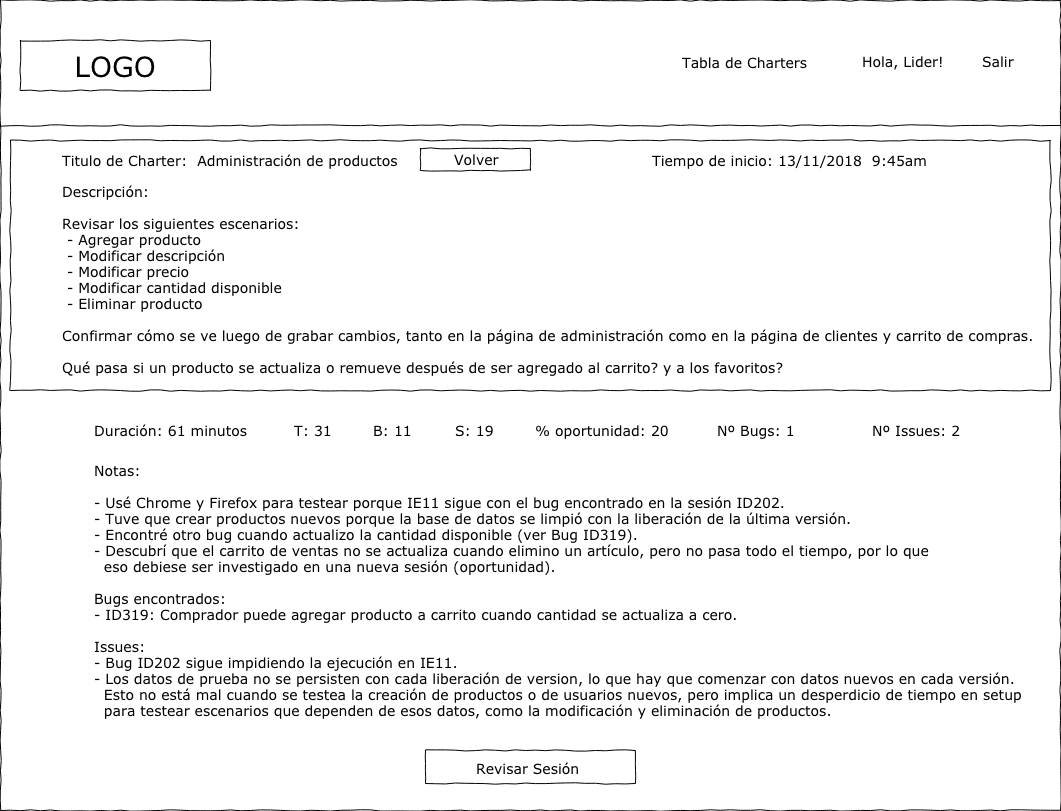

The diagram above was exported from draw.io. Its source (the exported page's mxGraphModel, read from the mxfile embedded in the PNG):
<mxGraphModel dx="1078" dy="765" grid="1" gridSize="10" guides="1" tooltips="1" connect="1" arrows="1" fold="1" page="1" pageScale="1" pageWidth="1100" pageHeight="850" background="#ffffff" math="0" shadow="0">
  <root>
    <mxCell id="0" />
    <mxCell id="1" parent="0" />
    <mxCell id="677b7b8949515195-1" value="" style="whiteSpace=wrap;html=1;rounded=0;shadow=0;labelBackgroundColor=none;strokeColor=#000000;strokeWidth=1;fillColor=none;fontFamily=Verdana;fontSize=12;fontColor=#000000;align=center;comic=1;" parent="1" vertex="1">
      <mxGeometry x="20" y="20" width="1060" height="810" as="geometry" />
    </mxCell>
    <mxCell id="UQTR5KJprW6n4Vb9bMNb-32" value="" style="whiteSpace=wrap;html=1;rounded=0;shadow=0;labelBackgroundColor=none;strokeColor=#000000;strokeWidth=1;fillColor=none;fontFamily=Verdana;fontSize=12;fontColor=#000000;align=center;comic=1;" parent="1" vertex="1">
      <mxGeometry x="30" y="160" width="1040" height="250" as="geometry" />
    </mxCell>
    <mxCell id="677b7b8949515195-2" value="LOGO" style="whiteSpace=wrap;html=1;rounded=0;shadow=0;labelBackgroundColor=none;strokeColor=#000000;strokeWidth=1;fillColor=#ffffff;fontFamily=Verdana;fontSize=28;fontColor=#000000;align=center;comic=1;" parent="1" vertex="1">
      <mxGeometry x="40" y="60" width="190" height="50" as="geometry" />
    </mxCell>
    <mxCell id="677b7b8949515195-7" value="Hola, Lider!" style="text;html=1;points=[];align=left;verticalAlign=top;spacingTop=-4;fontSize=14;fontFamily=Verdana;fontColor=#000000;" parent="1" vertex="1">
      <mxGeometry x="880" y="71" width="60" height="20" as="geometry" />
    </mxCell>
    <mxCell id="xBeF92Q7mf8iXmGvfYsz-1" value="Salir&lt;br&gt;" style="text;html=1;points=[];align=left;verticalAlign=top;spacingTop=-4;fontSize=14;fontFamily=Verdana;fontColor=#000000;" parent="1" vertex="1">
      <mxGeometry x="1000" y="71" width="60" height="20" as="geometry" />
    </mxCell>
    <mxCell id="677b7b8949515195-9" value="" style="line;strokeWidth=1;html=1;rounded=0;shadow=0;labelBackgroundColor=none;fillColor=none;fontFamily=Verdana;fontSize=14;fontColor=#000000;align=center;comic=1;" parent="1" vertex="1">
      <mxGeometry x="20" y="140" width="1060" height="10" as="geometry" />
    </mxCell>
    <mxCell id="xBeF92Q7mf8iXmGvfYsz-35" value="Titulo de Charter:&amp;nbsp; Administración de productos" style="text;html=1;points=[];align=left;verticalAlign=top;spacingTop=-4;fontSize=14;fontFamily=Verdana;fontColor=#000000;" parent="1" vertex="1">
      <mxGeometry x="80" y="170" width="45" height="20" as="geometry" />
    </mxCell>
    <mxCell id="xBeF92Q7mf8iXmGvfYsz-58" value="Descripción:&lt;br&gt;&lt;br&gt;Revisar los siguientes escenarios:&lt;br&gt;&amp;nbsp;- Agregar producto&lt;br&gt;&amp;nbsp;- Modificar descripción&lt;br&gt;&amp;nbsp;- Modificar precio&lt;br&gt;&amp;nbsp;- Modificar cantidad disponible&lt;br&gt;&amp;nbsp;- Eliminar producto&lt;br&gt;&lt;br&gt;Confirmar cómo se ve luego de grabar cambios, tanto en la página de administración como en la página de clientes y carrito de compras.&lt;br&gt;&lt;br&gt;Qué pasa si un producto se actualiza o remueve después de ser agregado al carrito? y a los favoritos?&lt;br&gt;" style="text;html=1;points=[];align=left;verticalAlign=top;spacingTop=-4;fontSize=14;fontFamily=Verdana;fontColor=#000000;" parent="1" vertex="1">
      <mxGeometry x="80" y="201" width="45" height="20" as="geometry" />
    </mxCell>
    <mxCell id="oqjGumTRACC-X-49HTpf-1" value="" style="group" parent="1" vertex="1" connectable="0">
      <mxGeometry x="445" y="770" width="210" height="33" as="geometry" />
    </mxCell>
    <mxCell id="oqjGumTRACC-X-49HTpf-2" value="" style="whiteSpace=wrap;html=1;rounded=0;shadow=0;labelBackgroundColor=none;strokeColor=#000000;strokeWidth=1;fillColor=none;fontFamily=Verdana;fontSize=12;fontColor=#000000;align=center;comic=1;" parent="oqjGumTRACC-X-49HTpf-1" vertex="1">
      <mxGeometry width="210" height="33" as="geometry" />
    </mxCell>
    <mxCell id="oqjGumTRACC-X-49HTpf-3" value="Revisar Sesión" style="text;html=1;points=[];align=left;verticalAlign=top;spacingTop=-4;fontSize=14;fontFamily=Verdana;fontColor=#000000;" parent="oqjGumTRACC-X-49HTpf-1" vertex="1">
      <mxGeometry x="49.375" y="8" width="78.75" height="20" as="geometry" />
    </mxCell>
    <mxCell id="enatXsiucuCwJSuA_eNN-1" value="Duración: 61 minutos" style="text;html=1;points=[];align=left;verticalAlign=top;spacingTop=-4;fontSize=14;fontFamily=Verdana;fontColor=#000000;" parent="1" vertex="1">
      <mxGeometry x="112" y="440" width="26" height="20" as="geometry" />
    </mxCell>
    <mxCell id="enatXsiucuCwJSuA_eNN-5" value="B: 11" style="text;html=1;points=[];align=left;verticalAlign=top;spacingTop=-4;fontSize=14;fontFamily=Verdana;fontColor=#000000;" parent="1" vertex="1">
      <mxGeometry x="391" y="440" width="22" height="20" as="geometry" />
    </mxCell>
    <mxCell id="enatXsiucuCwJSuA_eNN-9" value="S: 19" style="text;html=1;points=[];align=left;verticalAlign=top;spacingTop=-4;fontSize=14;fontFamily=Verdana;fontColor=#000000;" parent="1" vertex="1">
      <mxGeometry x="473" y="440" width="20" height="20" as="geometry" />
    </mxCell>
    <mxCell id="enatXsiucuCwJSuA_eNN-13" value="% oportunidad: 20" style="text;html=1;points=[];align=left;verticalAlign=top;spacingTop=-4;fontSize=14;fontFamily=Verdana;fontColor=#000000;" parent="1" vertex="1">
      <mxGeometry x="553" y="440" width="115" height="20" as="geometry" />
    </mxCell>
    <mxCell id="enatXsiucuCwJSuA_eNN-25" value="Nº Bugs: 1" style="text;html=1;points=[];align=left;verticalAlign=top;spacingTop=-4;fontSize=14;fontFamily=Verdana;fontColor=#000000;" parent="1" vertex="1">
      <mxGeometry x="735" y="440" width="66" height="20" as="geometry" />
    </mxCell>
    <mxCell id="enatXsiucuCwJSuA_eNN-29" value="Nº Issues: 2" style="text;html=1;points=[];align=left;verticalAlign=top;spacingTop=-4;fontSize=14;fontFamily=Verdana;fontColor=#000000;" parent="1" vertex="1">
      <mxGeometry x="890" y="440" width="66" height="20" as="geometry" />
    </mxCell>
    <mxCell id="8Y9lt5uyKEVRLcCWoxAc-1" value="Tiempo de inicio: 13/11/2018&amp;nbsp; 9:45am" style="text;html=1;points=[];align=left;verticalAlign=top;spacingTop=-4;fontSize=14;fontFamily=Verdana;fontColor=#000000;" parent="1" vertex="1">
      <mxGeometry x="670" y="170" width="45" height="20" as="geometry" />
    </mxCell>
    <mxCell id="xOOkgqVCRHlAYOfQmLQj-1" value="Notas:&lt;br&gt;&lt;br&gt;- Usé Chrome y Firefox para testear porque IE11 sigue con el bug encontrado en la sesión ID202.&lt;br&gt;- Tuve que crear productos nuevos porque la base de datos se limpió con la liberación de la última versión.&lt;br&gt;- Encontré otro bug cuando actualizo la cantidad disponible (ver Bug ID319).&lt;br&gt;- Descubrí que el carrito de ventas no se actualiza cuando elimino un artículo, pero no pasa todo el tiempo, por lo que&lt;br&gt;&amp;nbsp; eso debiese ser investigado en una nueva sesión (oportunidad).&lt;br&gt;&lt;br&gt;Bugs encontrados:&lt;br&gt;- ID319: Comprador puede agregar producto a carrito cuando cantidad se actualiza a cero.&lt;br&gt;&lt;br&gt;Issues:&lt;br&gt;- Bug ID202 sigue impidiendo la ejecución en IE11.&lt;br&gt;- Los datos de prueba no se persisten con cada liberación de version, lo que hay que comenzar con datos nuevos en cada versión.&lt;br&gt;&amp;nbsp; Esto no está mal cuando se testea la creación de productos o de usuarios nuevos, pero implica un desperdicio de tiempo en setup&lt;br&gt;&amp;nbsp; para testear escenarios que dependen de esos datos, como la modificación y eliminación de productos.&lt;br&gt;" style="text;html=1;points=[];align=left;verticalAlign=top;spacingTop=-4;fontSize=14;fontFamily=Verdana;fontColor=#000000;" parent="1" vertex="1">
      <mxGeometry x="112" y="480" width="26" height="20" as="geometry" />
    </mxCell>
    <mxCell id="YRKdo0IEsTSCfE9WJwZc-1" value="T: 31" style="text;html=1;points=[];align=left;verticalAlign=top;spacingTop=-4;fontSize=14;fontFamily=Verdana;fontColor=#000000;" parent="1" vertex="1">
      <mxGeometry x="312" y="440" width="21" height="20" as="geometry" />
    </mxCell>
    <mxCell id="YRKdo0IEsTSCfE9WJwZc-3" value="" style="group" parent="1" vertex="1" connectable="0">
      <mxGeometry x="440" y="168" width="110" height="22" as="geometry" />
    </mxCell>
    <mxCell id="YRKdo0IEsTSCfE9WJwZc-4" value="" style="whiteSpace=wrap;html=1;rounded=0;shadow=0;labelBackgroundColor=none;strokeColor=#000000;strokeWidth=1;fillColor=none;fontFamily=Verdana;fontSize=12;fontColor=#000000;align=center;comic=1;" parent="YRKdo0IEsTSCfE9WJwZc-3" vertex="1">
      <mxGeometry width="110" height="22" as="geometry" />
    </mxCell>
    <mxCell id="YRKdo0IEsTSCfE9WJwZc-5" value="Volver" style="text;html=1;points=[];align=left;verticalAlign=top;spacingTop=-4;fontSize=14;fontFamily=Verdana;fontColor=#000000;" parent="YRKdo0IEsTSCfE9WJwZc-3" vertex="1">
      <mxGeometry x="32.22673160173161" y="1.2708333333333335" width="41.25" height="13.333333333333334" as="geometry" />
    </mxCell>
    <mxCell id="YRKdo0IEsTSCfE9WJwZc-6" value="Tabla de Charters" style="text;html=1;points=[];align=left;verticalAlign=top;spacingTop=-4;fontSize=14;fontFamily=Verdana;fontColor=#000000;" parent="1" vertex="1">
      <mxGeometry x="700" y="72" width="130" height="20" as="geometry" />
    </mxCell>
  </root>
</mxGraphModel>